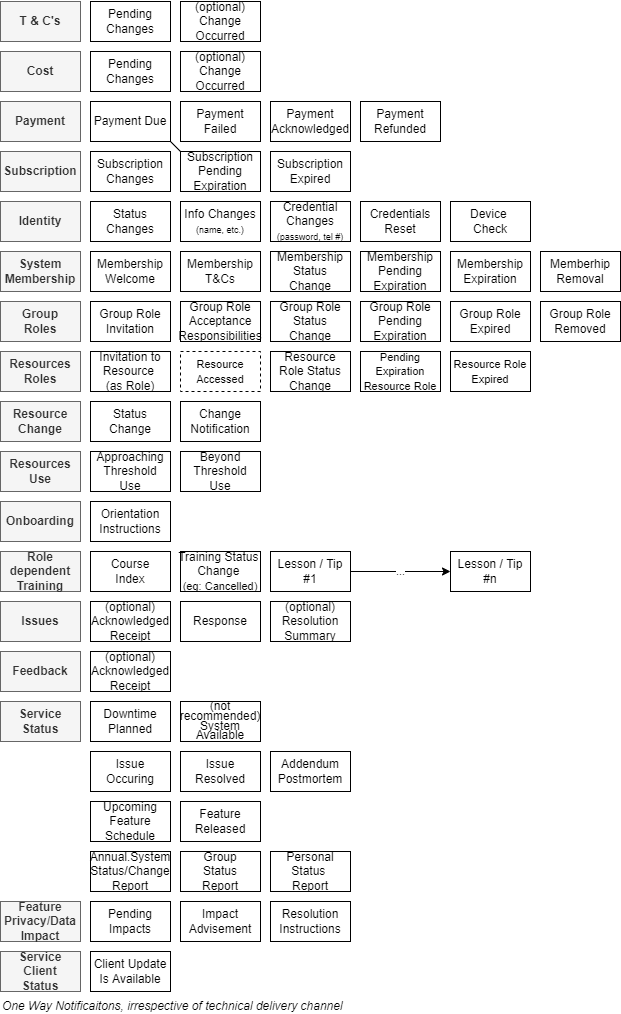

The diagram above was exported from draw.io. Its source (the exported page's mxGraphModel, read from the mxfile embedded in the PNG):
<mxGraphModel dx="782" dy="517" grid="1" gridSize="10" guides="1" tooltips="1" connect="1" arrows="1" fold="1" page="1" pageScale="1" pageWidth="827" pageHeight="1169" math="0" shadow="0">
  <root>
    <mxCell id="0" />
    <mxCell id="1" parent="0" />
    <mxCell id="Qis3oK2ZNwEPaE39hy7B-1" value="Onboarding" style="rounded=0;whiteSpace=wrap;html=1;fillColor=#f5f5f5;fontColor=#333333;strokeColor=#666666;fontStyle=1" parent="1" vertex="1">
      <mxGeometry x="120" y="620" width="80" height="40" as="geometry" />
    </mxCell>
    <mxCell id="Qis3oK2ZNwEPaE39hy7B-2" value="Membership&lt;br&gt;Welcome" style="rounded=0;whiteSpace=wrap;html=1;" parent="1" vertex="1">
      <mxGeometry x="210" y="370" width="80" height="40" as="geometry" />
    </mxCell>
    <mxCell id="Qis3oK2ZNwEPaE39hy7B-3" value="Issues" style="rounded=0;whiteSpace=wrap;html=1;fillColor=#f5f5f5;fontColor=#333333;strokeColor=#666666;fontStyle=1" parent="1" vertex="1">
      <mxGeometry x="120" y="720" width="80" height="40" as="geometry" />
    </mxCell>
    <mxCell id="Qis3oK2ZNwEPaE39hy7B-4" value="(optional)&lt;br&gt;Acknowledged&lt;br&gt;Receipt" style="rounded=0;whiteSpace=wrap;html=1;" parent="1" vertex="1">
      <mxGeometry x="210" y="720" width="80" height="40" as="geometry" />
    </mxCell>
    <mxCell id="Qis3oK2ZNwEPaE39hy7B-5" value="Orientation&lt;br&gt;Instructions" style="rounded=0;whiteSpace=wrap;html=1;" parent="1" vertex="1">
      <mxGeometry x="210" y="620" width="80" height="40" as="geometry" />
    </mxCell>
    <mxCell id="Qis3oK2ZNwEPaE39hy7B-6" value="Feedback" style="rounded=0;whiteSpace=wrap;html=1;fillColor=#f5f5f5;fontColor=#333333;strokeColor=#666666;fontStyle=1" parent="1" vertex="1">
      <mxGeometry x="120" y="770" width="80" height="40" as="geometry" />
    </mxCell>
    <mxCell id="Qis3oK2ZNwEPaE39hy7B-7" value="(optional)&lt;br&gt;Acknowledged&lt;br&gt;Receipt" style="rounded=0;whiteSpace=wrap;html=1;" parent="1" vertex="1">
      <mxGeometry x="210" y="770" width="80" height="40" as="geometry" />
    </mxCell>
    <mxCell id="Qis3oK2ZNwEPaE39hy7B-8" value="Role dependent&lt;br&gt;Training" style="rounded=0;whiteSpace=wrap;html=1;fillColor=#f5f5f5;fontColor=#333333;strokeColor=#666666;fontStyle=1" parent="1" vertex="1">
      <mxGeometry x="120" y="670" width="80" height="40" as="geometry" />
    </mxCell>
    <mxCell id="Qis3oK2ZNwEPaE39hy7B-9" value="Course&lt;br&gt;Index" style="rounded=0;whiteSpace=wrap;html=1;" parent="1" vertex="1">
      <mxGeometry x="210" y="670" width="80" height="40" as="geometry" />
    </mxCell>
    <mxCell id="Qis3oK2ZNwEPaE39hy7B-10" value="..." style="edgeStyle=orthogonalEdgeStyle;rounded=0;orthogonalLoop=1;jettySize=auto;html=1;entryX=0;entryY=0.5;entryDx=0;entryDy=0;" parent="1" source="Qis3oK2ZNwEPaE39hy7B-11" target="Qis3oK2ZNwEPaE39hy7B-12" edge="1">
      <mxGeometry relative="1" as="geometry" />
    </mxCell>
    <mxCell id="Qis3oK2ZNwEPaE39hy7B-11" value="Lesson / Tip #1" style="rounded=0;whiteSpace=wrap;html=1;" parent="1" vertex="1">
      <mxGeometry x="390" y="670" width="80" height="40" as="geometry" />
    </mxCell>
    <mxCell id="Qis3oK2ZNwEPaE39hy7B-12" value="Lesson / Tip #n" style="rounded=0;whiteSpace=wrap;html=1;" parent="1" vertex="1">
      <mxGeometry x="570" y="670" width="80" height="40" as="geometry" />
    </mxCell>
    <mxCell id="Qis3oK2ZNwEPaE39hy7B-13" value="Service Status" style="rounded=0;whiteSpace=wrap;html=1;fillColor=#f5f5f5;fontColor=#333333;strokeColor=#666666;fontStyle=1" parent="1" vertex="1">
      <mxGeometry x="120" y="820" width="80" height="40" as="geometry" />
    </mxCell>
    <mxCell id="Qis3oK2ZNwEPaE39hy7B-14" value="Downtime Planned" style="rounded=0;whiteSpace=wrap;html=1;" parent="1" vertex="1">
      <mxGeometry x="210" y="820" width="80" height="40" as="geometry" />
    </mxCell>
    <mxCell id="Qis3oK2ZNwEPaE39hy7B-15" value="Issue Occuring" style="rounded=0;whiteSpace=wrap;html=1;" parent="1" vertex="1">
      <mxGeometry x="210" y="870" width="80" height="40" as="geometry" />
    </mxCell>
    <mxCell id="Qis3oK2ZNwEPaE39hy7B-16" value="Issue Resolved" style="rounded=0;whiteSpace=wrap;html=1;" parent="1" vertex="1">
      <mxGeometry x="300" y="870" width="80" height="40" as="geometry" />
    </mxCell>
    <mxCell id="Qis3oK2ZNwEPaE39hy7B-17" value="&lt;p style=&quot;line-height: 0.8;&quot;&gt;(not recommended)&lt;br&gt;System Available&lt;/p&gt;" style="rounded=0;whiteSpace=wrap;html=1;" parent="1" vertex="1">
      <mxGeometry x="300" y="820" width="80" height="40" as="geometry" />
    </mxCell>
    <mxCell id="Qis3oK2ZNwEPaE39hy7B-18" value="Addendum&lt;br&gt;Postmortem" style="rounded=0;whiteSpace=wrap;html=1;" parent="1" vertex="1">
      <mxGeometry x="390" y="870" width="80" height="40" as="geometry" />
    </mxCell>
    <mxCell id="Qis3oK2ZNwEPaE39hy7B-19" value="Upcoming&lt;br&gt;Feature Schedule" style="rounded=0;whiteSpace=wrap;html=1;" parent="1" vertex="1">
      <mxGeometry x="210" y="920" width="80" height="40" as="geometry" />
    </mxCell>
    <mxCell id="Qis3oK2ZNwEPaE39hy7B-20" value="Feature Released" style="rounded=0;whiteSpace=wrap;html=1;" parent="1" vertex="1">
      <mxGeometry x="300" y="920" width="80" height="40" as="geometry" />
    </mxCell>
    <mxCell id="Qis3oK2ZNwEPaE39hy7B-21" value="Group Role Invitation" style="rounded=0;whiteSpace=wrap;html=1;" parent="1" vertex="1">
      <mxGeometry x="210" y="420" width="80" height="40" as="geometry" />
    </mxCell>
    <mxCell id="Qis3oK2ZNwEPaE39hy7B-22" value="Group Role Acceptance Responsibilities" style="rounded=0;whiteSpace=wrap;html=1;" parent="1" vertex="1">
      <mxGeometry x="300" y="420" width="80" height="40" as="geometry" />
    </mxCell>
    <mxCell id="Qis3oK2ZNwEPaE39hy7B-23" value="T &amp;amp; C's" style="rounded=0;whiteSpace=wrap;html=1;fillColor=#f5f5f5;fontColor=#333333;strokeColor=#666666;fontStyle=1" parent="1" vertex="1">
      <mxGeometry x="120" y="120" width="80" height="40" as="geometry" />
    </mxCell>
    <mxCell id="Qis3oK2ZNwEPaE39hy7B-24" value="Pending Changes" style="rounded=0;whiteSpace=wrap;html=1;" parent="1" vertex="1">
      <mxGeometry x="210" y="120" width="80" height="40" as="geometry" />
    </mxCell>
    <mxCell id="Qis3oK2ZNwEPaE39hy7B-25" value="(optional)&lt;br&gt;Change Occurred" style="rounded=0;whiteSpace=wrap;html=1;" parent="1" vertex="1">
      <mxGeometry x="300" y="120" width="80" height="40" as="geometry" />
    </mxCell>
    <mxCell id="Qis3oK2ZNwEPaE39hy7B-26" value="Cost" style="rounded=0;whiteSpace=wrap;html=1;fillColor=#f5f5f5;fontColor=#333333;strokeColor=#666666;fontStyle=1" parent="1" vertex="1">
      <mxGeometry x="120" y="170" width="80" height="40" as="geometry" />
    </mxCell>
    <mxCell id="Qis3oK2ZNwEPaE39hy7B-27" value="Pending Changes" style="rounded=0;whiteSpace=wrap;html=1;" parent="1" vertex="1">
      <mxGeometry x="210" y="170" width="80" height="40" as="geometry" />
    </mxCell>
    <mxCell id="Qis3oK2ZNwEPaE39hy7B-28" value="(optional)&lt;br&gt;Change Occurred" style="rounded=0;whiteSpace=wrap;html=1;" parent="1" vertex="1">
      <mxGeometry x="300" y="170" width="80" height="40" as="geometry" />
    </mxCell>
    <mxCell id="Qis3oK2ZNwEPaE39hy7B-29" value="Feature Privacy/Data&lt;br&gt;Impact" style="rounded=0;whiteSpace=wrap;html=1;fillColor=#f5f5f5;fontColor=#333333;strokeColor=#666666;fontStyle=1" parent="1" vertex="1">
      <mxGeometry x="120" y="1020" width="80" height="40" as="geometry" />
    </mxCell>
    <mxCell id="Qis3oK2ZNwEPaE39hy7B-30" value="Pending Impacts" style="rounded=0;whiteSpace=wrap;html=1;" parent="1" vertex="1">
      <mxGeometry x="210" y="1020" width="80" height="40" as="geometry" />
    </mxCell>
    <mxCell id="Qis3oK2ZNwEPaE39hy7B-31" value="Annual.System Status/Change&lt;br&gt;Report" style="rounded=0;whiteSpace=wrap;html=1;" parent="1" vertex="1">
      <mxGeometry x="210" y="970" width="80" height="40" as="geometry" />
    </mxCell>
    <mxCell id="Qis3oK2ZNwEPaE39hy7B-32" value="Resolution&lt;br&gt;Instructions" style="rounded=0;whiteSpace=wrap;html=1;" parent="1" vertex="1">
      <mxGeometry x="390" y="1020" width="80" height="40" as="geometry" />
    </mxCell>
    <mxCell id="Qis3oK2ZNwEPaE39hy7B-33" value="Group Role&lt;br&gt;Pending Expiration" style="rounded=0;whiteSpace=wrap;html=1;" parent="1" vertex="1">
      <mxGeometry x="480" y="420" width="80" height="40" as="geometry" />
    </mxCell>
    <mxCell id="Qis3oK2ZNwEPaE39hy7B-34" value="Group Role&lt;br&gt;Removed" style="rounded=0;whiteSpace=wrap;html=1;" parent="1" vertex="1">
      <mxGeometry x="660" y="420" width="80" height="40" as="geometry" />
    </mxCell>
    <mxCell id="Qis3oK2ZNwEPaE39hy7B-35" value="Membership&lt;br&gt;Pending Expiration" style="rounded=0;whiteSpace=wrap;html=1;" parent="1" vertex="1">
      <mxGeometry x="480" y="370" width="80" height="40" as="geometry" />
    </mxCell>
    <mxCell id="Qis3oK2ZNwEPaE39hy7B-36" value="Membership&lt;br&gt;Expiration" style="rounded=0;whiteSpace=wrap;html=1;" parent="1" vertex="1">
      <mxGeometry x="570" y="370" width="80" height="40" as="geometry" />
    </mxCell>
    <mxCell id="Qis3oK2ZNwEPaE39hy7B-37" value="Subscription" style="rounded=0;whiteSpace=wrap;html=1;fillColor=#f5f5f5;fontColor=#333333;strokeColor=#666666;fontStyle=1" parent="1" vertex="1">
      <mxGeometry x="120" y="270" width="80" height="40" as="geometry" />
    </mxCell>
    <mxCell id="Qis3oK2ZNwEPaE39hy7B-38" value="Subscription&lt;br&gt;Pending&lt;br&gt;Expiration" style="rounded=0;whiteSpace=wrap;html=1;" parent="1" vertex="1">
      <mxGeometry x="300" y="270" width="80" height="40" as="geometry" />
    </mxCell>
    <mxCell id="Qis3oK2ZNwEPaE39hy7B-39" value="Subscription&lt;br&gt;Expired" style="rounded=0;whiteSpace=wrap;html=1;" parent="1" vertex="1">
      <mxGeometry x="390" y="270" width="80" height="40" as="geometry" />
    </mxCell>
    <mxCell id="Qis3oK2ZNwEPaE39hy7B-40" value="Subscription&lt;br&gt;Changes" style="rounded=0;whiteSpace=wrap;html=1;" parent="1" vertex="1">
      <mxGeometry x="210" y="270" width="80" height="40" as="geometry" />
    </mxCell>
    <mxCell id="Qis3oK2ZNwEPaE39hy7B-41" value="Group&lt;br&gt;Roles" style="rounded=0;whiteSpace=wrap;html=1;fillColor=#f5f5f5;fontColor=#333333;strokeColor=#666666;fontStyle=1" parent="1" vertex="1">
      <mxGeometry x="120" y="420" width="80" height="40" as="geometry" />
    </mxCell>
    <mxCell id="Qis3oK2ZNwEPaE39hy7B-42" value="Resources&lt;br&gt;Roles" style="rounded=0;whiteSpace=wrap;html=1;fillColor=#f5f5f5;fontColor=#333333;strokeColor=#666666;fontStyle=1" parent="1" vertex="1">
      <mxGeometry x="120" y="470" width="80" height="40" as="geometry" />
    </mxCell>
    <mxCell id="Qis3oK2ZNwEPaE39hy7B-43" value="Invitation to Resource &lt;br&gt;(as Role)" style="rounded=0;whiteSpace=wrap;html=1;" parent="1" vertex="1">
      <mxGeometry x="210" y="470" width="80" height="40" as="geometry" />
    </mxCell>
    <mxCell id="Qis3oK2ZNwEPaE39hy7B-44" value="&lt;font style=&quot;font-size: 11px&quot;&gt;Pending Expiration Resource Role&lt;/font&gt;" style="rounded=0;whiteSpace=wrap;html=1;" parent="1" vertex="1">
      <mxGeometry x="480" y="470" width="80" height="40" as="geometry" />
    </mxCell>
    <mxCell id="Qis3oK2ZNwEPaE39hy7B-45" value="&lt;font style=&quot;font-size: 11px&quot;&gt;Resource Role&lt;br&gt;Expired&lt;br&gt;&lt;/font&gt;" style="rounded=0;whiteSpace=wrap;html=1;" parent="1" vertex="1">
      <mxGeometry x="570" y="470" width="80" height="40" as="geometry" />
    </mxCell>
    <mxCell id="Qis3oK2ZNwEPaE39hy7B-46" value="Group Role&lt;br&gt;Expired" style="rounded=0;whiteSpace=wrap;html=1;" parent="1" vertex="1">
      <mxGeometry x="570" y="420" width="80" height="40" as="geometry" />
    </mxCell>
    <mxCell id="Qis3oK2ZNwEPaE39hy7B-47" value="Group Role Status Change" style="rounded=0;whiteSpace=wrap;html=1;" parent="1" vertex="1">
      <mxGeometry x="390" y="420" width="80" height="40" as="geometry" />
    </mxCell>
    <mxCell id="Qis3oK2ZNwEPaE39hy7B-48" value="Membership Status Change" style="rounded=0;whiteSpace=wrap;html=1;" parent="1" vertex="1">
      <mxGeometry x="390" y="370" width="80" height="40" as="geometry" />
    </mxCell>
    <mxCell id="Qis3oK2ZNwEPaE39hy7B-49" value="System&lt;br&gt;Membership" style="rounded=0;whiteSpace=wrap;html=1;fillColor=#f5f5f5;fontColor=#333333;strokeColor=#666666;fontStyle=1" parent="1" vertex="1">
      <mxGeometry x="120" y="370" width="80" height="40" as="geometry" />
    </mxCell>
    <mxCell id="Qis3oK2ZNwEPaE39hy7B-50" value="Memberhip&lt;br&gt;Removal" style="rounded=0;whiteSpace=wrap;html=1;" parent="1" vertex="1">
      <mxGeometry x="660" y="370" width="80" height="40" as="geometry" />
    </mxCell>
    <mxCell id="Qis3oK2ZNwEPaE39hy7B-51" value="Membership&lt;br&gt;T&amp;amp;Cs" style="rounded=0;whiteSpace=wrap;html=1;" parent="1" vertex="1">
      <mxGeometry x="300" y="370" width="80" height="40" as="geometry" />
    </mxCell>
    <mxCell id="Qis3oK2ZNwEPaE39hy7B-52" value="Training&amp;nbsp;Status&amp;nbsp; Change &lt;br&gt;&lt;font style=&quot;font-size: 11px&quot;&gt;(eg: Cancelled)&lt;/font&gt;" style="rounded=0;whiteSpace=wrap;html=1;" parent="1" vertex="1">
      <mxGeometry x="300" y="670" width="80" height="40" as="geometry" />
    </mxCell>
    <mxCell id="Qis3oK2ZNwEPaE39hy7B-53" value="Group&lt;br&gt;Status&lt;br&gt;Report" style="rounded=0;whiteSpace=wrap;html=1;" parent="1" vertex="1">
      <mxGeometry x="300" y="970" width="80" height="40" as="geometry" />
    </mxCell>
    <mxCell id="Qis3oK2ZNwEPaE39hy7B-54" value="Personal&lt;br&gt;Status &lt;br&gt;Report" style="rounded=0;whiteSpace=wrap;html=1;" parent="1" vertex="1">
      <mxGeometry x="390" y="970" width="80" height="40" as="geometry" />
    </mxCell>
    <mxCell id="Qis3oK2ZNwEPaE39hy7B-55" value="Payment" style="rounded=0;whiteSpace=wrap;html=1;fillColor=#f5f5f5;fontColor=#333333;strokeColor=#666666;fontStyle=1" parent="1" vertex="1">
      <mxGeometry x="120" y="220" width="80" height="40" as="geometry" />
    </mxCell>
    <mxCell id="Qis3oK2ZNwEPaE39hy7B-56" style="rounded=0;orthogonalLoop=1;jettySize=auto;html=1;entryX=0;entryY=0;entryDx=0;entryDy=0;exitX=1;exitY=1;exitDx=0;exitDy=0;endArrow=none;endFill=0;" parent="1" source="Qis3oK2ZNwEPaE39hy7B-57" target="Qis3oK2ZNwEPaE39hy7B-38" edge="1">
      <mxGeometry relative="1" as="geometry" />
    </mxCell>
    <mxCell id="Qis3oK2ZNwEPaE39hy7B-57" value="Payment Due" style="rounded=0;whiteSpace=wrap;html=1;" parent="1" vertex="1">
      <mxGeometry x="210" y="220" width="80" height="40" as="geometry" />
    </mxCell>
    <mxCell id="Qis3oK2ZNwEPaE39hy7B-58" value="Payment Failed" style="rounded=0;whiteSpace=wrap;html=1;" parent="1" vertex="1">
      <mxGeometry x="300" y="220" width="80" height="40" as="geometry" />
    </mxCell>
    <mxCell id="Qis3oK2ZNwEPaE39hy7B-59" value="Payment Acknowledged" style="rounded=0;whiteSpace=wrap;html=1;" parent="1" vertex="1">
      <mxGeometry x="390" y="220" width="80" height="40" as="geometry" />
    </mxCell>
    <mxCell id="Qis3oK2ZNwEPaE39hy7B-60" value="Payment Refunded" style="rounded=0;whiteSpace=wrap;html=1;" parent="1" vertex="1">
      <mxGeometry x="480" y="220" width="80" height="40" as="geometry" />
    </mxCell>
    <mxCell id="Qis3oK2ZNwEPaE39hy7B-61" value="Impact Advisement" style="rounded=0;whiteSpace=wrap;html=1;" parent="1" vertex="1">
      <mxGeometry x="300" y="1020" width="80" height="40" as="geometry" />
    </mxCell>
    <mxCell id="Qis3oK2ZNwEPaE39hy7B-62" value="Identity" style="rounded=0;whiteSpace=wrap;html=1;fillColor=#f5f5f5;fontColor=#333333;strokeColor=#666666;fontStyle=1" parent="1" vertex="1">
      <mxGeometry x="120" y="320" width="80" height="40" as="geometry" />
    </mxCell>
    <mxCell id="Qis3oK2ZNwEPaE39hy7B-63" value="Device &lt;br&gt;Check" style="rounded=0;whiteSpace=wrap;html=1;" parent="1" vertex="1">
      <mxGeometry x="570" y="320" width="80" height="40" as="geometry" />
    </mxCell>
    <mxCell id="Qis3oK2ZNwEPaE39hy7B-64" value="Info Changes&lt;br&gt;&lt;font style=&quot;font-size: 9px&quot;&gt;(name, etc.)&lt;/font&gt;" style="rounded=0;whiteSpace=wrap;html=1;" parent="1" vertex="1">
      <mxGeometry x="300" y="320" width="80" height="40" as="geometry" />
    </mxCell>
    <mxCell id="Qis3oK2ZNwEPaE39hy7B-65" value="Status Changes" style="rounded=0;whiteSpace=wrap;html=1;" parent="1" vertex="1">
      <mxGeometry x="210" y="320" width="80" height="40" as="geometry" />
    </mxCell>
    <mxCell id="Qis3oK2ZNwEPaE39hy7B-66" value="Credential Changes&lt;br&gt;&lt;font style=&quot;font-size: 9px&quot;&gt;(password, tel #)&lt;/font&gt;" style="rounded=0;whiteSpace=wrap;html=1;" parent="1" vertex="1">
      <mxGeometry x="390" y="320" width="80" height="40" as="geometry" />
    </mxCell>
    <mxCell id="Qis3oK2ZNwEPaE39hy7B-67" value="Credentials Reset" style="rounded=0;whiteSpace=wrap;html=1;" parent="1" vertex="1">
      <mxGeometry x="480" y="320" width="80" height="40" as="geometry" />
    </mxCell>
    <mxCell id="Qis3oK2ZNwEPaE39hy7B-68" value="Response" style="rounded=0;whiteSpace=wrap;html=1;" parent="1" vertex="1">
      <mxGeometry x="300" y="720" width="80" height="40" as="geometry" />
    </mxCell>
    <mxCell id="Qis3oK2ZNwEPaE39hy7B-69" value="(optional)&lt;br&gt;Resolution Summary" style="rounded=0;whiteSpace=wrap;html=1;" parent="1" vertex="1">
      <mxGeometry x="390" y="720" width="80" height="40" as="geometry" />
    </mxCell>
    <mxCell id="Qis3oK2ZNwEPaE39hy7B-70" value="Service Client&lt;br&gt;Status" style="rounded=0;whiteSpace=wrap;html=1;fillColor=#f5f5f5;fontColor=#333333;strokeColor=#666666;fontStyle=1" parent="1" vertex="1">
      <mxGeometry x="120" y="1070" width="80" height="40" as="geometry" />
    </mxCell>
    <mxCell id="Qis3oK2ZNwEPaE39hy7B-71" value="Client Update Is Available" style="rounded=0;whiteSpace=wrap;html=1;" parent="1" vertex="1">
      <mxGeometry x="210" y="1070" width="80" height="40" as="geometry" />
    </mxCell>
    <mxCell id="Qis3oK2ZNwEPaE39hy7B-72" value="One Way Notificaitons, irrespective of technical delivery channel" style="text;html=1;strokeColor=none;fillColor=none;align=left;verticalAlign=middle;whiteSpace=wrap;rounded=0;fontStyle=2" parent="1" vertex="1">
      <mxGeometry x="120" y="1120" width="600" height="10" as="geometry" />
    </mxCell>
    <mxCell id="Qis3oK2ZNwEPaE39hy7B-73" value="Change Notification" style="rounded=0;whiteSpace=wrap;html=1;" parent="1" vertex="1">
      <mxGeometry x="300" y="520" width="80" height="40" as="geometry" />
    </mxCell>
    <mxCell id="Qis3oK2ZNwEPaE39hy7B-75" value="Resource&lt;br&gt;Change" style="rounded=0;whiteSpace=wrap;html=1;fillColor=#f5f5f5;fontColor=#333333;strokeColor=#666666;fontStyle=1" parent="1" vertex="1">
      <mxGeometry x="120" y="520" width="80" height="40" as="geometry" />
    </mxCell>
    <mxCell id="Qis3oK2ZNwEPaE39hy7B-76" value="Status Change" style="rounded=0;whiteSpace=wrap;html=1;" parent="1" vertex="1">
      <mxGeometry x="210" y="520" width="80" height="40" as="geometry" />
    </mxCell>
    <mxCell id="Qis3oK2ZNwEPaE39hy7B-77" value="&lt;font style=&quot;font-size: 11px&quot;&gt;Resource Accessed&lt;/font&gt;" style="rounded=0;whiteSpace=wrap;html=1;dashed=1;" parent="1" vertex="1">
      <mxGeometry x="300" y="470" width="80" height="40" as="geometry" />
    </mxCell>
    <mxCell id="Qis3oK2ZNwEPaE39hy7B-78" value="Resource Role Status Change" style="rounded=0;whiteSpace=wrap;html=1;" parent="1" vertex="1">
      <mxGeometry x="390" y="470" width="80" height="40" as="geometry" />
    </mxCell>
    <mxCell id="YZbi4w1ZoGrJjV4TEVU9-1" value="Resources&lt;br&gt;Use" style="rounded=0;whiteSpace=wrap;html=1;fillColor=#f5f5f5;fontColor=#333333;strokeColor=#666666;fontStyle=1" parent="1" vertex="1">
      <mxGeometry x="120" y="570" width="80" height="40" as="geometry" />
    </mxCell>
    <mxCell id="YZbi4w1ZoGrJjV4TEVU9-2" value="Approaching&lt;br&gt;Threshold Use" style="rounded=0;whiteSpace=wrap;html=1;" parent="1" vertex="1">
      <mxGeometry x="210" y="570" width="80" height="40" as="geometry" />
    </mxCell>
    <mxCell id="YZbi4w1ZoGrJjV4TEVU9-3" value="Beyond&lt;br&gt;Threshold Use" style="rounded=0;whiteSpace=wrap;html=1;" parent="1" vertex="1">
      <mxGeometry x="300" y="570" width="80" height="40" as="geometry" />
    </mxCell>
  </root>
</mxGraphModel>